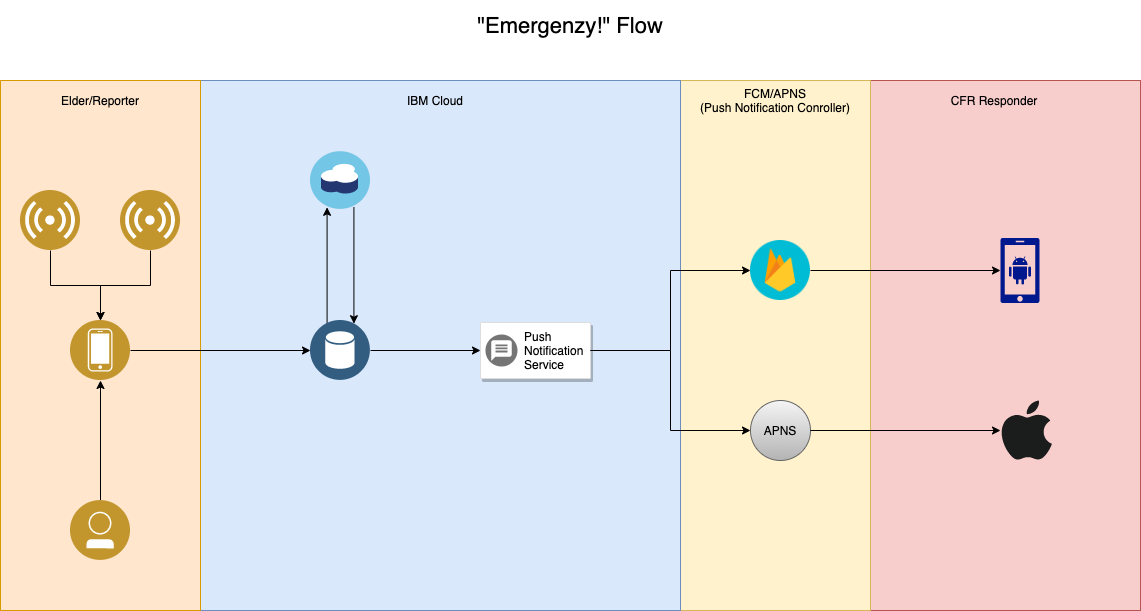

The diagram above was exported from draw.io. Its source (the exported page's mxGraphModel, read from the mxfile embedded in the PNG):
<mxGraphModel dx="1298" dy="866" grid="1" gridSize="10" guides="1" tooltips="1" connect="1" arrows="1" fold="1" page="1" pageScale="1" pageWidth="1100" pageHeight="850" math="0" shadow="0">
  <root>
    <mxCell id="0" />
    <mxCell id="1" parent="0" />
    <mxCell id="k4ug2XwgDLb8k1bolADv-49" value="&lt;font style=&quot;font-size: 22px&quot;&gt;&quot;Emergenzy!&quot; Flow&lt;/font&gt;" style="text;html=1;strokeColor=none;fillColor=none;align=center;verticalAlign=middle;whiteSpace=wrap;rounded=0;" vertex="1" parent="1">
      <mxGeometry x="265" y="40" width="630" height="50" as="geometry" />
    </mxCell>
    <mxCell id="k4ug2XwgDLb8k1bolADv-52" value="" style="group" vertex="1" connectable="0" parent="1">
      <mxGeometry x="10" y="120" width="1140" height="530" as="geometry" />
    </mxCell>
    <mxCell id="k4ug2XwgDLb8k1bolADv-34" value="" style="rounded=0;whiteSpace=wrap;html=1;fillColor=#f8cecc;strokeColor=#b85450;" vertex="1" parent="k4ug2XwgDLb8k1bolADv-52">
      <mxGeometry x="870" width="270" height="530" as="geometry" />
    </mxCell>
    <mxCell id="k4ug2XwgDLb8k1bolADv-33" value="" style="rounded=0;whiteSpace=wrap;html=1;fillColor=#fff2cc;strokeColor=#d6b656;" vertex="1" parent="k4ug2XwgDLb8k1bolADv-52">
      <mxGeometry x="680" width="190" height="530" as="geometry" />
    </mxCell>
    <mxCell id="k4ug2XwgDLb8k1bolADv-31" value="" style="rounded=0;whiteSpace=wrap;html=1;fillColor=#dae8fc;strokeColor=#6c8ebf;" vertex="1" parent="k4ug2XwgDLb8k1bolADv-52">
      <mxGeometry x="200" width="480" height="530" as="geometry" />
    </mxCell>
    <mxCell id="k4ug2XwgDLb8k1bolADv-30" value="" style="rounded=0;whiteSpace=wrap;html=1;fillColor=#ffe6cc;strokeColor=#d79b00;" vertex="1" parent="k4ug2XwgDLb8k1bolADv-52">
      <mxGeometry width="200" height="530" as="geometry" />
    </mxCell>
    <mxCell id="k4ug2XwgDLb8k1bolADv-10" style="edgeStyle=orthogonalEdgeStyle;rounded=0;orthogonalLoop=1;jettySize=auto;html=1;exitX=0.75;exitY=1;exitDx=0;exitDy=0;entryX=0.75;entryY=0;entryDx=0;entryDy=0;" edge="1" parent="k4ug2XwgDLb8k1bolADv-52" target="k4ug2XwgDLb8k1bolADv-3">
      <mxGeometry relative="1" as="geometry">
        <mxPoint x="353.41640786499875" y="126.83281572999749" as="sourcePoint" />
      </mxGeometry>
    </mxCell>
    <mxCell id="k4ug2XwgDLb8k1bolADv-9" style="edgeStyle=orthogonalEdgeStyle;rounded=0;orthogonalLoop=1;jettySize=auto;html=1;exitX=0.25;exitY=0;exitDx=0;exitDy=0;entryX=0.25;entryY=1;entryDx=0;entryDy=0;" edge="1" parent="k4ug2XwgDLb8k1bolADv-52" source="k4ug2XwgDLb8k1bolADv-3">
      <mxGeometry relative="1" as="geometry">
        <mxPoint x="326.58359213500125" y="126.83281572999749" as="targetPoint" />
      </mxGeometry>
    </mxCell>
    <mxCell id="k4ug2XwgDLb8k1bolADv-3" value="" style="aspect=fixed;perimeter=ellipsePerimeter;html=1;align=center;shadow=0;dashed=0;fontColor=#4277BB;labelBackgroundColor=#ffffff;fontSize=12;spacingTop=3;image;image=img/lib/ibm/data/data_services.svg;" vertex="1" parent="k4ug2XwgDLb8k1bolADv-52">
      <mxGeometry x="310" y="240" width="60" height="60" as="geometry" />
    </mxCell>
    <mxCell id="k4ug2XwgDLb8k1bolADv-8" style="edgeStyle=orthogonalEdgeStyle;rounded=0;orthogonalLoop=1;jettySize=auto;html=1;exitX=1;exitY=0.5;exitDx=0;exitDy=0;" edge="1" parent="k4ug2XwgDLb8k1bolADv-52" source="k4ug2XwgDLb8k1bolADv-4" target="k4ug2XwgDLb8k1bolADv-3">
      <mxGeometry relative="1" as="geometry" />
    </mxCell>
    <mxCell id="k4ug2XwgDLb8k1bolADv-4" value="" style="aspect=fixed;perimeter=ellipsePerimeter;html=1;align=center;shadow=0;dashed=0;fontColor=#4277BB;labelBackgroundColor=#ffffff;fontSize=12;spacingTop=3;image;image=img/lib/ibm/users/device.svg;" vertex="1" parent="k4ug2XwgDLb8k1bolADv-52">
      <mxGeometry x="70" y="240" width="60" height="60" as="geometry" />
    </mxCell>
    <mxCell id="k4ug2XwgDLb8k1bolADv-6" style="edgeStyle=orthogonalEdgeStyle;rounded=0;orthogonalLoop=1;jettySize=auto;html=1;exitX=0.5;exitY=1;exitDx=0;exitDy=0;" edge="1" parent="k4ug2XwgDLb8k1bolADv-52" source="k4ug2XwgDLb8k1bolADv-5" target="k4ug2XwgDLb8k1bolADv-4">
      <mxGeometry relative="1" as="geometry" />
    </mxCell>
    <mxCell id="k4ug2XwgDLb8k1bolADv-5" value="" style="aspect=fixed;perimeter=ellipsePerimeter;html=1;align=center;shadow=0;dashed=0;fontColor=#4277BB;labelBackgroundColor=#ffffff;fontSize=12;spacingTop=3;image;image=img/lib/ibm/users/sensor.svg;" vertex="1" parent="k4ug2XwgDLb8k1bolADv-52">
      <mxGeometry x="20" y="110" width="60" height="60" as="geometry" />
    </mxCell>
    <mxCell id="k4ug2XwgDLb8k1bolADv-11" value="" style="aspect=fixed;perimeter=ellipsePerimeter;html=1;align=center;shadow=0;dashed=0;fontColor=#4277BB;labelBackgroundColor=#ffffff;fontSize=12;spacingTop=3;image;image=img/lib/ibm/miscellaneous/cloudant.svg;" vertex="1" parent="k4ug2XwgDLb8k1bolADv-52">
      <mxGeometry x="310" y="70" width="60" height="60" as="geometry" />
    </mxCell>
    <mxCell id="k4ug2XwgDLb8k1bolADv-18" style="edgeStyle=orthogonalEdgeStyle;rounded=0;orthogonalLoop=1;jettySize=auto;html=1;exitX=0.5;exitY=0;exitDx=0;exitDy=0;entryX=0.5;entryY=1;entryDx=0;entryDy=0;" edge="1" parent="k4ug2XwgDLb8k1bolADv-52" source="k4ug2XwgDLb8k1bolADv-14" target="k4ug2XwgDLb8k1bolADv-4">
      <mxGeometry relative="1" as="geometry" />
    </mxCell>
    <mxCell id="k4ug2XwgDLb8k1bolADv-14" value="" style="aspect=fixed;perimeter=ellipsePerimeter;html=1;align=center;shadow=0;dashed=0;fontColor=#4277BB;labelBackgroundColor=#ffffff;fontSize=12;spacingTop=3;image;image=img/lib/ibm/users/user.svg;" vertex="1" parent="k4ug2XwgDLb8k1bolADv-52">
      <mxGeometry x="70" y="420" width="60" height="60" as="geometry" />
    </mxCell>
    <mxCell id="k4ug2XwgDLb8k1bolADv-20" value="" style="strokeColor=#dddddd;shadow=1;strokeWidth=1;rounded=1;absoluteArcSize=1;arcSize=2;" vertex="1" parent="k4ug2XwgDLb8k1bolADv-52">
      <mxGeometry x="480" y="242" width="110" height="56" as="geometry" />
    </mxCell>
    <mxCell id="k4ug2XwgDLb8k1bolADv-21" value="Push&#10;Notification&#10;Service" style="dashed=0;connectable=0;html=1;fillColor=#757575;strokeColor=none;shape=mxgraph.gcp2.push_notification_service;part=1;labelPosition=right;verticalLabelPosition=middle;align=left;verticalAlign=middle;spacingLeft=5;fontSize=12;" vertex="1" parent="k4ug2XwgDLb8k1bolADv-20">
      <mxGeometry y="0.5" width="32" height="32" relative="1" as="geometry">
        <mxPoint x="5" y="-16" as="offset" />
      </mxGeometry>
    </mxCell>
    <mxCell id="k4ug2XwgDLb8k1bolADv-22" style="edgeStyle=orthogonalEdgeStyle;rounded=0;orthogonalLoop=1;jettySize=auto;html=1;exitX=1;exitY=0.5;exitDx=0;exitDy=0;entryX=0;entryY=0.5;entryDx=0;entryDy=0;" edge="1" parent="k4ug2XwgDLb8k1bolADv-52" source="k4ug2XwgDLb8k1bolADv-3" target="k4ug2XwgDLb8k1bolADv-20">
      <mxGeometry relative="1" as="geometry" />
    </mxCell>
    <mxCell id="k4ug2XwgDLb8k1bolADv-23" value="" style="shape=image;html=1;verticalAlign=top;verticalLabelPosition=bottom;labelBackgroundColor=#ffffff;imageAspect=0;aspect=fixed;image=https://cdn4.iconfinder.com/data/icons/google-i-o-2016/512/google_firebase-128.png" vertex="1" parent="k4ug2XwgDLb8k1bolADv-52">
      <mxGeometry x="750" y="160" width="60" height="60" as="geometry" />
    </mxCell>
    <mxCell id="k4ug2XwgDLb8k1bolADv-24" style="edgeStyle=orthogonalEdgeStyle;rounded=0;orthogonalLoop=1;jettySize=auto;html=1;exitX=1;exitY=0.5;exitDx=0;exitDy=0;entryX=0;entryY=0.5;entryDx=0;entryDy=0;" edge="1" parent="k4ug2XwgDLb8k1bolADv-52" source="k4ug2XwgDLb8k1bolADv-20" target="k4ug2XwgDLb8k1bolADv-23">
      <mxGeometry relative="1" as="geometry" />
    </mxCell>
    <mxCell id="k4ug2XwgDLb8k1bolADv-35" value="Elder/Reporter" style="text;html=1;strokeColor=none;fillColor=none;align=center;verticalAlign=middle;whiteSpace=wrap;rounded=0;" vertex="1" parent="k4ug2XwgDLb8k1bolADv-52">
      <mxGeometry x="80" y="10" width="40" height="20" as="geometry" />
    </mxCell>
    <mxCell id="k4ug2XwgDLb8k1bolADv-36" value="IBM Cloud" style="text;html=1;strokeColor=none;fillColor=none;align=center;verticalAlign=middle;whiteSpace=wrap;rounded=0;" vertex="1" parent="k4ug2XwgDLb8k1bolADv-52">
      <mxGeometry x="390" y="10" width="90" height="20" as="geometry" />
    </mxCell>
    <mxCell id="k4ug2XwgDLb8k1bolADv-37" value="FCM/APNS&lt;br&gt;(Push Notification Conroller)" style="text;html=1;strokeColor=none;fillColor=none;align=center;verticalAlign=middle;whiteSpace=wrap;rounded=0;" vertex="1" parent="k4ug2XwgDLb8k1bolADv-52">
      <mxGeometry x="685" y="10" width="180" height="20" as="geometry" />
    </mxCell>
    <mxCell id="k4ug2XwgDLb8k1bolADv-39" value="APNS" style="ellipse;whiteSpace=wrap;html=1;aspect=fixed;fillColor=#f5f5f5;strokeColor=#666666;gradientColor=#b3b3b3;" vertex="1" parent="k4ug2XwgDLb8k1bolADv-52">
      <mxGeometry x="750" y="320" width="60" height="60" as="geometry" />
    </mxCell>
    <mxCell id="k4ug2XwgDLb8k1bolADv-46" style="edgeStyle=orthogonalEdgeStyle;rounded=0;orthogonalLoop=1;jettySize=auto;html=1;exitX=1;exitY=0.5;exitDx=0;exitDy=0;entryX=0;entryY=0.5;entryDx=0;entryDy=0;" edge="1" parent="k4ug2XwgDLb8k1bolADv-52" source="k4ug2XwgDLb8k1bolADv-20" target="k4ug2XwgDLb8k1bolADv-39">
      <mxGeometry relative="1" as="geometry" />
    </mxCell>
    <mxCell id="k4ug2XwgDLb8k1bolADv-41" style="edgeStyle=orthogonalEdgeStyle;rounded=0;orthogonalLoop=1;jettySize=auto;html=1;exitX=0.5;exitY=1;exitDx=0;exitDy=0;entryX=0.5;entryY=0;entryDx=0;entryDy=0;" edge="1" parent="k4ug2XwgDLb8k1bolADv-52" source="k4ug2XwgDLb8k1bolADv-40" target="k4ug2XwgDLb8k1bolADv-4">
      <mxGeometry relative="1" as="geometry" />
    </mxCell>
    <mxCell id="k4ug2XwgDLb8k1bolADv-40" value="" style="aspect=fixed;perimeter=ellipsePerimeter;html=1;align=center;shadow=0;dashed=0;fontColor=#4277BB;labelBackgroundColor=#ffffff;fontSize=12;spacingTop=3;image;image=img/lib/ibm/users/sensor.svg;" vertex="1" parent="k4ug2XwgDLb8k1bolADv-52">
      <mxGeometry x="120" y="110" width="60" height="60" as="geometry" />
    </mxCell>
    <mxCell id="k4ug2XwgDLb8k1bolADv-42" value="" style="aspect=fixed;pointerEvents=1;shadow=0;dashed=0;html=1;strokeColor=none;labelPosition=center;verticalLabelPosition=bottom;verticalAlign=top;align=center;fillColor=#00188D;shape=mxgraph.mscae.enterprise.android_phone" vertex="1" parent="k4ug2XwgDLb8k1bolADv-52">
      <mxGeometry x="1000" y="157.5" width="39" height="65" as="geometry" />
    </mxCell>
    <mxCell id="k4ug2XwgDLb8k1bolADv-27" style="edgeStyle=orthogonalEdgeStyle;rounded=0;orthogonalLoop=1;jettySize=auto;html=1;exitX=1;exitY=0.5;exitDx=0;exitDy=0;entryX=0;entryY=0.5;entryDx=0;entryDy=0;entryPerimeter=0;" edge="1" parent="k4ug2XwgDLb8k1bolADv-52" source="k4ug2XwgDLb8k1bolADv-23" target="k4ug2XwgDLb8k1bolADv-42">
      <mxGeometry relative="1" as="geometry">
        <mxPoint x="960" y="220" as="targetPoint" />
      </mxGeometry>
    </mxCell>
    <mxCell id="k4ug2XwgDLb8k1bolADv-44" value="" style="dashed=0;outlineConnect=0;html=1;align=center;labelPosition=center;verticalLabelPosition=bottom;verticalAlign=top;shape=mxgraph.weblogos.apple;fillColor=#1B1C1C;strokeColor=none" vertex="1" parent="k4ug2XwgDLb8k1bolADv-52">
      <mxGeometry x="1000" y="320" width="51.4" height="60" as="geometry" />
    </mxCell>
    <mxCell id="k4ug2XwgDLb8k1bolADv-47" style="edgeStyle=orthogonalEdgeStyle;rounded=0;orthogonalLoop=1;jettySize=auto;html=1;exitX=1;exitY=0.5;exitDx=0;exitDy=0;" edge="1" parent="k4ug2XwgDLb8k1bolADv-52" source="k4ug2XwgDLb8k1bolADv-39" target="k4ug2XwgDLb8k1bolADv-44">
      <mxGeometry relative="1" as="geometry" />
    </mxCell>
    <mxCell id="k4ug2XwgDLb8k1bolADv-48" value="CFR Responder" style="text;html=1;strokeColor=none;fillColor=none;align=center;verticalAlign=middle;whiteSpace=wrap;rounded=0;" vertex="1" parent="k4ug2XwgDLb8k1bolADv-52">
      <mxGeometry x="949" y="10" width="90" height="20" as="geometry" />
    </mxCell>
  </root>
</mxGraphModel>